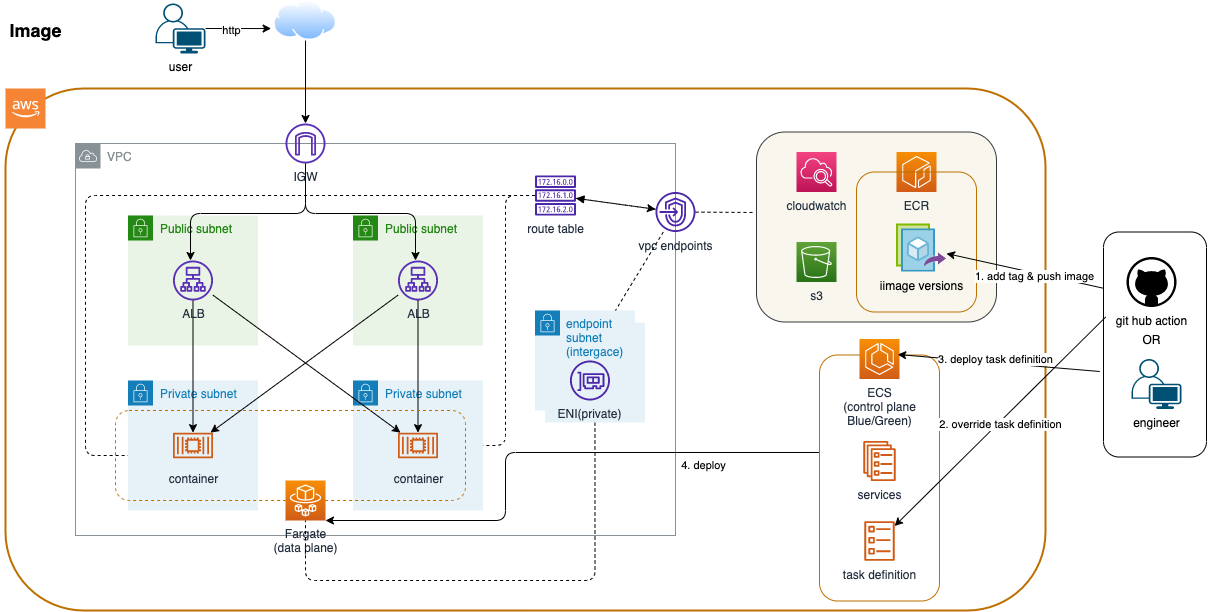

The diagram above was exported from draw.io. Its source (the exported page's mxGraphModel, read from the mxfile embedded in the PNG):
<mxGraphModel dx="1826" dy="700" grid="1" gridSize="10" guides="1" tooltips="1" connect="1" arrows="1" fold="1" page="1" pageScale="1" pageWidth="827" pageHeight="1169" background="#ffffff" math="0" shadow="0">
  <root>
    <mxCell id="0" />
    <mxCell id="1" parent="0" />
    <mxCell id="36" value="" style="whiteSpace=wrap;html=1;fontColor=#000000;strokeColor=#BD7000;strokeWidth=2;rounded=1;fillColor=none;" parent="1" vertex="1">
      <mxGeometry x="40" y="98" width="1040" height="522" as="geometry" />
    </mxCell>
    <mxCell id="62" value="" style="whiteSpace=wrap;html=1;rounded=1;strokeWidth=1;fillColor=none;strokeColor=#000000;" parent="1" vertex="1">
      <mxGeometry x="1138" y="241.5" width="103" height="225" as="geometry" />
    </mxCell>
    <mxCell id="76" value="" style="whiteSpace=wrap;html=1;rounded=1;strokeWidth=1;strokeColor=#36393d;fillColor=#f9f7ed;" vertex="1" parent="1">
      <mxGeometry x="791" y="141.5" width="240" height="190" as="geometry" />
    </mxCell>
    <mxCell id="9" value="VPC" style="outlineConnect=0;gradientColor=none;html=1;whiteSpace=wrap;fontSize=12;fontStyle=0;shape=mxgraph.aws4.group;grIcon=mxgraph.aws4.group_vpc;strokeColor=#879196;fillColor=none;verticalAlign=top;align=left;spacingLeft=30;fontColor=#879196;dashed=0;" parent="1" vertex="1">
      <mxGeometry x="110" y="153" width="600" height="392" as="geometry" />
    </mxCell>
    <mxCell id="63" style="edgeStyle=orthogonalEdgeStyle;orthogonalLoop=1;jettySize=auto;html=1;labelBackgroundColor=#000000;fontColor=#000000;strokeColor=#000000;" parent="1" source="37" target="58" edge="1">
      <mxGeometry relative="1" as="geometry">
        <mxPoint x="360" y="520" as="targetPoint" />
        <Array as="points">
          <mxPoint x="540" y="462" />
          <mxPoint x="540" y="530" />
        </Array>
        <mxPoint x="700" y="462" as="sourcePoint" />
      </mxGeometry>
    </mxCell>
    <mxCell id="64" value="&lt;span style=&quot;background-color: rgb(255 , 255 , 255)&quot;&gt;4. deploy&lt;/span&gt;" style="edgeLabel;html=1;align=center;verticalAlign=middle;resizable=0;points=[];fontColor=#000000;" parent="63" vertex="1" connectable="0">
      <mxGeometry x="-0.8786" y="-1" relative="1" as="geometry">
        <mxPoint x="-82" y="14" as="offset" />
      </mxGeometry>
    </mxCell>
    <mxCell id="37" value="" style="whiteSpace=wrap;html=1;rounded=1;strokeWidth=1;strokeColor=#BD7000;fontColor=#000000;fillColor=none;" parent="1" vertex="1">
      <mxGeometry x="854" y="364.5" width="120" height="246" as="geometry" />
    </mxCell>
    <mxCell id="4" value="Public subnet" style="points=[[0,0],[0.25,0],[0.5,0],[0.75,0],[1,0],[1,0.25],[1,0.5],[1,0.75],[1,1],[0.75,1],[0.5,1],[0.25,1],[0,1],[0,0.75],[0,0.5],[0,0.25]];outlineConnect=0;gradientColor=none;html=1;whiteSpace=wrap;fontSize=12;fontStyle=0;shape=mxgraph.aws4.group;grIcon=mxgraph.aws4.group_security_group;grStroke=0;strokeColor=#248814;fillColor=#E9F3E6;verticalAlign=top;align=left;spacingLeft=30;fontColor=#248814;dashed=0;" parent="1" vertex="1">
      <mxGeometry x="162.5" y="225" width="130" height="130" as="geometry" />
    </mxCell>
    <mxCell id="5" value="Public subnet" style="points=[[0,0],[0.25,0],[0.5,0],[0.75,0],[1,0],[1,0.25],[1,0.5],[1,0.75],[1,1],[0.75,1],[0.5,1],[0.25,1],[0,1],[0,0.75],[0,0.5],[0,0.25]];outlineConnect=0;gradientColor=none;html=1;whiteSpace=wrap;fontSize=12;fontStyle=0;shape=mxgraph.aws4.group;grIcon=mxgraph.aws4.group_security_group;grStroke=0;strokeColor=#248814;fillColor=#E9F3E6;verticalAlign=top;align=left;spacingLeft=30;fontColor=#248814;dashed=0;" parent="1" vertex="1">
      <mxGeometry x="387.5" y="225" width="130" height="130" as="geometry" />
    </mxCell>
    <mxCell id="6" value="Private subnet" style="points=[[0,0],[0.25,0],[0.5,0],[0.75,0],[1,0],[1,0.25],[1,0.5],[1,0.75],[1,1],[0.75,1],[0.5,1],[0.25,1],[0,1],[0,0.75],[0,0.5],[0,0.25]];outlineConnect=0;gradientColor=none;html=1;whiteSpace=wrap;fontSize=12;fontStyle=0;shape=mxgraph.aws4.group;grIcon=mxgraph.aws4.group_security_group;grStroke=0;strokeColor=#147EBA;fillColor=#E6F2F8;verticalAlign=top;align=left;spacingLeft=30;fontColor=#147EBA;dashed=0;" parent="1" vertex="1">
      <mxGeometry x="162.5" y="390" width="130" height="130" as="geometry" />
    </mxCell>
    <mxCell id="8" value="ECR" style="points=[[0,0,0],[0.25,0,0],[0.5,0,0],[0.75,0,0],[1,0,0],[0,1,0],[0.25,1,0],[0.5,1,0],[0.75,1,0],[1,1,0],[0,0.25,0],[0,0.5,0],[0,0.75,0],[1,0.25,0],[1,0.5,0],[1,0.75,0]];outlineConnect=0;fontColor=#232F3E;gradientColor=#F78E04;gradientDirection=north;fillColor=#D05C17;strokeColor=#ffffff;dashed=0;verticalLabelPosition=bottom;verticalAlign=top;align=center;html=1;fontSize=12;fontStyle=0;aspect=fixed;shape=mxgraph.aws4.resourceIcon;resIcon=mxgraph.aws4.ecr;" parent="1" vertex="1">
      <mxGeometry x="931" y="161.5" width="40" height="40" as="geometry" />
    </mxCell>
    <mxCell id="34" style="orthogonalLoop=1;jettySize=auto;html=1;labelBackgroundColor=#000000;fontColor=#000000;strokeColor=#000000;" parent="1" source="11" target="15" edge="1">
      <mxGeometry relative="1" as="geometry" />
    </mxCell>
    <mxCell id="11" value="ALB" style="outlineConnect=0;fontColor=#232F3E;gradientColor=none;fillColor=#5A30B5;strokeColor=none;dashed=0;verticalLabelPosition=bottom;verticalAlign=top;align=center;html=1;fontSize=12;fontStyle=0;aspect=fixed;pointerEvents=1;shape=mxgraph.aws4.application_load_balancer;" parent="1" vertex="1">
      <mxGeometry x="432.5" y="270" width="40" height="40" as="geometry" />
    </mxCell>
    <mxCell id="28" style="edgeStyle=orthogonalEdgeStyle;rounded=1;orthogonalLoop=1;jettySize=auto;html=1;labelBackgroundColor=#000000;fontColor=#000000;strokeColor=#000000;" parent="1" source="13" target="19" edge="1">
      <mxGeometry relative="1" as="geometry">
        <Array as="points">
          <mxPoint x="340" y="223" />
          <mxPoint x="225" y="223" />
        </Array>
      </mxGeometry>
    </mxCell>
    <mxCell id="29" style="edgeStyle=orthogonalEdgeStyle;rounded=1;orthogonalLoop=1;jettySize=auto;html=1;labelBackgroundColor=#000000;fontColor=#000000;strokeColor=#000000;" parent="1" source="13" target="11" edge="1">
      <mxGeometry relative="1" as="geometry">
        <Array as="points">
          <mxPoint x="340" y="223" />
          <mxPoint x="450" y="223" />
        </Array>
      </mxGeometry>
    </mxCell>
    <mxCell id="13" value="IGW" style="outlineConnect=0;fontColor=#232F3E;gradientColor=none;fillColor=#5A30B5;strokeColor=none;dashed=0;verticalLabelPosition=bottom;verticalAlign=top;align=center;html=1;fontSize=12;fontStyle=0;aspect=fixed;pointerEvents=1;shape=mxgraph.aws4.internet_gateway;" parent="1" vertex="1">
      <mxGeometry x="320" y="133" width="40" height="40" as="geometry" />
    </mxCell>
    <mxCell id="15" value="container" style="outlineConnect=0;fontColor=#232F3E;gradientColor=none;fillColor=#D05C17;strokeColor=none;dashed=0;verticalLabelPosition=bottom;verticalAlign=top;align=center;html=1;fontSize=12;fontStyle=0;aspect=fixed;pointerEvents=1;shape=mxgraph.aws4.container_2;" parent="1" vertex="1">
      <mxGeometry x="207.5" y="435" width="40" height="40" as="geometry" />
    </mxCell>
    <mxCell id="17" value="Private subnet" style="points=[[0,0],[0.25,0],[0.5,0],[0.75,0],[1,0],[1,0.25],[1,0.5],[1,0.75],[1,1],[0.75,1],[0.5,1],[0.25,1],[0,1],[0,0.75],[0,0.5],[0,0.25]];outlineConnect=0;gradientColor=none;html=1;whiteSpace=wrap;fontSize=12;fontStyle=0;shape=mxgraph.aws4.group;grIcon=mxgraph.aws4.group_security_group;grStroke=0;strokeColor=#147EBA;fillColor=#E6F2F8;verticalAlign=top;align=left;spacingLeft=30;fontColor=#147EBA;dashed=0;" parent="1" vertex="1">
      <mxGeometry x="387.5" y="390" width="130" height="130" as="geometry" />
    </mxCell>
    <mxCell id="18" value="container" style="outlineConnect=0;fontColor=#232F3E;gradientColor=none;fillColor=#D05C17;strokeColor=none;dashed=0;verticalLabelPosition=bottom;verticalAlign=top;align=center;html=1;fontSize=12;fontStyle=0;aspect=fixed;pointerEvents=1;shape=mxgraph.aws4.container_2;" parent="1" vertex="1">
      <mxGeometry x="432.5" y="435" width="40" height="40" as="geometry" />
    </mxCell>
    <mxCell id="30" style="edgeStyle=orthogonalEdgeStyle;rounded=0;orthogonalLoop=1;jettySize=auto;html=1;labelBackgroundColor=#000000;fontColor=#000000;strokeColor=#000000;" parent="1" source="19" target="15" edge="1">
      <mxGeometry relative="1" as="geometry" />
    </mxCell>
    <mxCell id="31" style="orthogonalLoop=1;jettySize=auto;html=1;labelBackgroundColor=#000000;fontColor=#000000;strokeColor=#000000;" parent="1" source="19" target="18" edge="1">
      <mxGeometry relative="1" as="geometry" />
    </mxCell>
    <mxCell id="19" value="ALB" style="outlineConnect=0;fontColor=#232F3E;gradientColor=none;fillColor=#5A30B5;strokeColor=none;dashed=0;verticalLabelPosition=bottom;verticalAlign=top;align=center;html=1;fontSize=12;fontStyle=0;aspect=fixed;pointerEvents=1;shape=mxgraph.aws4.application_load_balancer;" parent="1" vertex="1">
      <mxGeometry x="207.5" y="270" width="40" height="40" as="geometry" />
    </mxCell>
    <mxCell id="21" value="ECS&lt;br&gt;(control plane&lt;br&gt;Blue/Green)" style="points=[[0,0,0],[0.25,0,0],[0.5,0,0],[0.75,0,0],[1,0,0],[0,1,0],[0.25,1,0],[0.5,1,0],[0.75,1,0],[1,1,0],[0,0.25,0],[0,0.5,0],[0,0.75,0],[1,0.25,0],[1,0.5,0],[1,0.75,0]];outlineConnect=0;fontColor=#232F3E;gradientColor=#F78E04;gradientDirection=north;fillColor=#D05C17;strokeColor=#ffffff;dashed=0;verticalLabelPosition=bottom;verticalAlign=top;align=center;html=1;fontSize=12;fontStyle=0;aspect=fixed;shape=mxgraph.aws4.resourceIcon;resIcon=mxgraph.aws4.ecs;" parent="1" vertex="1">
      <mxGeometry x="894" y="348.5" width="40" height="40" as="geometry" />
    </mxCell>
    <mxCell id="27" style="edgeStyle=orthogonalEdgeStyle;rounded=1;orthogonalLoop=1;jettySize=auto;html=1;labelBackgroundColor=#000000;fontColor=#000000;strokeColor=#000000;exitX=0.5;exitY=1;exitDx=0;exitDy=0;" parent="1" source="22" target="13" edge="1">
      <mxGeometry relative="1" as="geometry">
        <mxPoint x="340.0049999999999" y="59" as="sourcePoint" />
      </mxGeometry>
    </mxCell>
    <mxCell id="22" value="" style="aspect=fixed;perimeter=ellipsePerimeter;html=1;align=center;shadow=0;dashed=0;spacingTop=3;image;image=img/lib/active_directory/internet_cloud.svg;" parent="1" vertex="1">
      <mxGeometry x="308.26" y="10" width="63.49" height="40" as="geometry" />
    </mxCell>
    <mxCell id="32" style="edgeStyle=orthogonalEdgeStyle;rounded=1;orthogonalLoop=1;jettySize=auto;html=1;labelBackgroundColor=#000000;fontColor=#000000;strokeColor=#000000;" parent="1" source="11" target="18" edge="1">
      <mxGeometry relative="1" as="geometry" />
    </mxCell>
    <mxCell id="2" value="" style="outlineConnect=0;dashed=0;verticalLabelPosition=bottom;verticalAlign=top;align=center;html=1;shape=mxgraph.aws3.cloud_2;fillColor=#F58534;gradientColor=none;" parent="1" vertex="1">
      <mxGeometry x="40" y="98" width="40" height="40" as="geometry" />
    </mxCell>
    <mxCell id="38" value="services" style="outlineConnect=0;fontColor=#232F3E;gradientColor=none;fillColor=#D05C17;strokeColor=none;dashed=0;verticalLabelPosition=bottom;verticalAlign=top;align=center;html=1;fontSize=12;fontStyle=0;aspect=fixed;pointerEvents=1;shape=mxgraph.aws4.ecs_service;rounded=1;" parent="1" vertex="1">
      <mxGeometry x="897.59" y="450.5" width="32.82" height="40" as="geometry" />
    </mxCell>
    <mxCell id="39" value="task definition" style="outlineConnect=0;fontColor=#232F3E;gradientColor=none;fillColor=#D05C17;strokeColor=none;dashed=0;verticalLabelPosition=bottom;verticalAlign=top;align=center;html=1;fontSize=12;fontStyle=0;aspect=fixed;pointerEvents=1;shape=mxgraph.aws4.ecs_task;rounded=1;" parent="1" vertex="1">
      <mxGeometry x="898.87" y="530.5" width="30.26" height="40" as="geometry" />
    </mxCell>
    <mxCell id="40" value="" style="whiteSpace=wrap;html=1;rounded=1;strokeWidth=1;strokeColor=#BD7000;fontColor=#000000;fillColor=none;" parent="1" vertex="1">
      <mxGeometry x="891" y="181.5" width="120" height="140" as="geometry" />
    </mxCell>
    <mxCell id="42" value="iimage versions" style="aspect=fixed;html=1;points=[];align=center;image;fontSize=12;image=img/lib/mscae/Image_Versions.svg;rounded=1;fontColor=#000000;strokeColor=#000000;strokeWidth=1;fillColor=none;imageBackground=none;labelBorderColor=none;labelBackgroundColor=none;" parent="1" vertex="1">
      <mxGeometry x="931" y="233.5" width="50" height="48" as="geometry" />
    </mxCell>
    <mxCell id="47" style="edgeStyle=none;orthogonalLoop=1;jettySize=auto;html=1;entryX=-0.041;entryY=0.701;entryDx=0;entryDy=0;entryPerimeter=0;labelBackgroundColor=#000000;fontColor=#000000;strokeColor=#000000;" parent="1" source="46" target="22" edge="1">
      <mxGeometry relative="1" as="geometry" />
    </mxCell>
    <mxCell id="51" value="&lt;span style=&quot;background-color: rgb(255 , 255 , 255)&quot;&gt;http&lt;/span&gt;" style="edgeLabel;html=1;align=center;verticalAlign=middle;resizable=0;points=[];fontColor=#000000;" parent="47" vertex="1" connectable="0">
      <mxGeometry x="-0.2184" y="-2" relative="1" as="geometry">
        <mxPoint as="offset" />
      </mxGeometry>
    </mxCell>
    <mxCell id="46" value="user" style="points=[[0.35,0,0],[0.98,0.51,0],[1,0.71,0],[0.67,1,0],[0,0.795,0],[0,0.65,0]];verticalLabelPosition=bottom;html=1;verticalAlign=top;aspect=fixed;align=center;pointerEvents=1;shape=mxgraph.cisco19.user;fillColor=#005073;strokeColor=none;rounded=1;fontColor=#000000;" parent="1" vertex="1">
      <mxGeometry x="190" y="13" width="50" height="50" as="geometry" />
    </mxCell>
    <mxCell id="53" value="" style="group" parent="1" vertex="1" connectable="0">
      <mxGeometry x="1161" y="266.5" width="55" height="152" as="geometry" />
    </mxCell>
    <mxCell id="48" value="git hub action" style="verticalLabelPosition=bottom;html=1;verticalAlign=top;align=center;strokeColor=none;fillColor=#000000;shape=mxgraph.azure.github_code;pointerEvents=1;rounded=1;fontColor=#000000;" parent="53" vertex="1">
      <mxGeometry width="50" height="50" as="geometry" />
    </mxCell>
    <mxCell id="49" value="OR" style="text;html=1;align=center;verticalAlign=middle;resizable=0;points=[];autosize=1;strokeColor=none;fontColor=#000000;" parent="53" vertex="1">
      <mxGeometry x="10" y="72" width="30" height="20" as="geometry" />
    </mxCell>
    <mxCell id="50" value="engineer" style="points=[[0.35,0,0],[0.98,0.51,0],[1,0.71,0],[0.67,1,0],[0,0.795,0],[0,0.65,0]];verticalLabelPosition=bottom;html=1;verticalAlign=top;aspect=fixed;align=center;pointerEvents=1;shape=mxgraph.cisco19.user;fillColor=#005073;strokeColor=none;rounded=1;fontColor=#000000;" parent="53" vertex="1">
      <mxGeometry x="5" y="102" width="50" height="50" as="geometry" />
    </mxCell>
    <mxCell id="54" style="edgeStyle=none;orthogonalLoop=1;jettySize=auto;html=1;labelBackgroundColor=#000000;fontColor=#000000;strokeColor=#000000;exitX=0;exitY=0.25;exitDx=0;exitDy=0;" parent="1" source="62" target="42" edge="1">
      <mxGeometry relative="1" as="geometry">
        <mxPoint x="1141" y="336.5" as="sourcePoint" />
      </mxGeometry>
    </mxCell>
    <mxCell id="55" value="&lt;span style=&quot;background-color: rgb(255 , 255 , 255)&quot;&gt;1. add tag &amp;amp; push image&lt;/span&gt;" style="edgeLabel;html=1;align=center;verticalAlign=middle;resizable=0;points=[];fontColor=#000000;" parent="54" vertex="1" connectable="0">
      <mxGeometry x="0.0845" y="-1" relative="1" as="geometry">
        <mxPoint x="16" y="8" as="offset" />
      </mxGeometry>
    </mxCell>
    <mxCell id="56" style="edgeStyle=none;orthogonalLoop=1;jettySize=auto;html=1;labelBackgroundColor=#000000;fontColor=#000000;strokeColor=#000000;exitX=0.021;exitY=0.378;exitDx=0;exitDy=0;exitPerimeter=0;" parent="1" source="62" target="39" edge="1">
      <mxGeometry relative="1" as="geometry">
        <mxPoint x="1141" y="376.5" as="sourcePoint" />
      </mxGeometry>
    </mxCell>
    <mxCell id="57" value="&lt;span style=&quot;background-color: rgb(255 , 255 , 255)&quot;&gt;2. override task definition&lt;/span&gt;" style="edgeLabel;html=1;align=center;verticalAlign=middle;resizable=0;points=[];fontColor=#000000;" parent="56" vertex="1" connectable="0">
      <mxGeometry x="-0.1185" y="-2" relative="1" as="geometry">
        <mxPoint x="-11" y="16" as="offset" />
      </mxGeometry>
    </mxCell>
    <mxCell id="59" value="" style="whiteSpace=wrap;html=1;rounded=1;strokeWidth=1;strokeColor=#BD7000;fontColor=#000000;fillColor=none;dashed=1;" parent="1" vertex="1">
      <mxGeometry x="150" y="420" width="350" height="90" as="geometry" />
    </mxCell>
    <mxCell id="58" value="Fargate&lt;br&gt;(data plane)" style="points=[[0,0,0],[0.25,0,0],[0.5,0,0],[0.75,0,0],[1,0,0],[0,1,0],[0.25,1,0],[0.5,1,0],[0.75,1,0],[1,1,0],[0,0.25,0],[0,0.5,0],[0,0.75,0],[1,0.25,0],[1,0.5,0],[1,0.75,0]];outlineConnect=0;fontColor=#232F3E;gradientColor=#F78E04;gradientDirection=north;fillColor=#D05C17;strokeColor=#ffffff;dashed=0;verticalLabelPosition=bottom;verticalAlign=top;align=center;html=1;fontSize=12;fontStyle=0;aspect=fixed;shape=mxgraph.aws4.resourceIcon;resIcon=mxgraph.aws4.fargate;rounded=1;" parent="1" vertex="1">
      <mxGeometry x="320" y="490" width="40" height="40" as="geometry" />
    </mxCell>
    <mxCell id="60" style="edgeStyle=none;orthogonalLoop=1;jettySize=auto;html=1;entryX=0.652;entryY=-0.002;entryDx=0;entryDy=0;entryPerimeter=0;labelBackgroundColor=#000000;fontColor=#000000;strokeColor=#000000;exitX=-0.036;exitY=0.62;exitDx=0;exitDy=0;exitPerimeter=0;" parent="1" source="62" target="37" edge="1">
      <mxGeometry relative="1" as="geometry">
        <mxPoint x="1141" y="406.5" as="sourcePoint" />
      </mxGeometry>
    </mxCell>
    <mxCell id="61" value="&lt;span style=&quot;background-color: rgb(255 , 255 , 255)&quot;&gt;3. deploy task definition&lt;/span&gt;" style="edgeLabel;html=1;align=center;verticalAlign=middle;resizable=0;points=[];fontColor=#000000;" parent="60" vertex="1" connectable="0">
      <mxGeometry x="0.0378" y="-4" relative="1" as="geometry">
        <mxPoint as="offset" />
      </mxGeometry>
    </mxCell>
    <mxCell id="65" value="&lt;font color=&quot;#000000&quot;&gt;&lt;span style=&quot;font-size: 18px&quot;&gt;&lt;b&gt;Image&lt;/b&gt;&lt;/span&gt;&lt;/font&gt;" style="text;html=1;align=center;verticalAlign=middle;resizable=0;points=[];autosize=1;strokeColor=none;" parent="1" vertex="1">
      <mxGeometry x="35" y="30" width="70" height="20" as="geometry" />
    </mxCell>
    <mxCell id="87" style="edgeStyle=none;html=1;dashed=1;fontColor=#000000;startArrow=none;startFill=0;strokeColor=#000000;endArrow=none;endFill=0;" edge="1" parent="1" source="68">
      <mxGeometry relative="1" as="geometry">
        <mxPoint x="790" y="222" as="targetPoint" />
      </mxGeometry>
    </mxCell>
    <mxCell id="68" value="vpc endpoints" style="sketch=0;outlineConnect=0;fontColor=#232F3E;gradientColor=none;fillColor=#4D27AA;strokeColor=none;dashed=0;verticalLabelPosition=bottom;verticalAlign=top;align=center;html=1;fontSize=12;fontStyle=0;aspect=fixed;pointerEvents=1;shape=mxgraph.aws4.endpoints;" vertex="1" parent="1">
      <mxGeometry x="690" y="201.5" width="40" height="40" as="geometry" />
    </mxCell>
    <mxCell id="71" value="cloudwatch" style="sketch=0;points=[[0,0,0],[0.25,0,0],[0.5,0,0],[0.75,0,0],[1,0,0],[0,1,0],[0.25,1,0],[0.5,1,0],[0.75,1,0],[1,1,0],[0,0.25,0],[0,0.5,0],[0,0.75,0],[1,0.25,0],[1,0.5,0],[1,0.75,0]];points=[[0,0,0],[0.25,0,0],[0.5,0,0],[0.75,0,0],[1,0,0],[0,1,0],[0.25,1,0],[0.5,1,0],[0.75,1,0],[1,1,0],[0,0.25,0],[0,0.5,0],[0,0.75,0],[1,0.25,0],[1,0.5,0],[1,0.75,0]];outlineConnect=0;fontColor=#232F3E;gradientColor=#F34482;gradientDirection=north;fillColor=#BC1356;strokeColor=#ffffff;dashed=0;verticalLabelPosition=bottom;verticalAlign=top;align=center;html=1;fontSize=12;fontStyle=0;aspect=fixed;shape=mxgraph.aws4.resourceIcon;resIcon=mxgraph.aws4.cloudwatch_2;" vertex="1" parent="1">
      <mxGeometry x="831" y="161.5" width="40" height="40" as="geometry" />
    </mxCell>
    <mxCell id="73" value="s3" style="sketch=0;points=[[0,0,0],[0.25,0,0],[0.5,0,0],[0.75,0,0],[1,0,0],[0,1,0],[0.25,1,0],[0.5,1,0],[0.75,1,0],[1,1,0],[0,0.25,0],[0,0.5,0],[0,0.75,0],[1,0.25,0],[1,0.5,0],[1,0.75,0]];outlineConnect=0;fontColor=#232F3E;gradientColor=#60A337;gradientDirection=north;fillColor=#277116;strokeColor=#ffffff;dashed=0;verticalLabelPosition=bottom;verticalAlign=top;align=center;html=1;fontSize=12;fontStyle=0;aspect=fixed;shape=mxgraph.aws4.resourceIcon;resIcon=mxgraph.aws4.s3;" vertex="1" parent="1">
      <mxGeometry x="831" y="251.5" width="40" height="40" as="geometry" />
    </mxCell>
    <mxCell id="77" style="edgeStyle=orthogonalEdgeStyle;orthogonalLoop=1;jettySize=auto;html=1;labelBackgroundColor=#000000;fontColor=#000000;strokeColor=#000000;dashed=1;startArrow=none;startFill=0;exitX=0.5;exitY=1;exitDx=0;exitDy=0;endArrow=none;endFill=0;" edge="1" parent="1" source="66" target="58">
      <mxGeometry relative="1" as="geometry">
        <mxPoint x="510" y="531.85" as="targetPoint" />
        <Array as="points">
          <mxPoint x="630" y="590" />
          <mxPoint x="340" y="590" />
        </Array>
        <mxPoint x="610.96" y="398.15999999999997" as="sourcePoint" />
      </mxGeometry>
    </mxCell>
    <mxCell id="84" value="" style="edgeStyle=none;html=1;dashed=1;fontColor=#000000;startArrow=block;startFill=1;" edge="1" parent="1" source="79" target="68">
      <mxGeometry relative="1" as="geometry" />
    </mxCell>
    <mxCell id="79" value="route table" style="sketch=0;outlineConnect=0;fontColor=#232F3E;gradientColor=none;fillColor=#4D27AA;strokeColor=none;dashed=0;verticalLabelPosition=bottom;verticalAlign=top;align=center;html=1;fontSize=12;fontStyle=0;pointerEvents=1;shape=mxgraph.aws4.route_table;labelBackgroundColor=none;labelBorderColor=none;" vertex="1" parent="1">
      <mxGeometry x="569.47" y="185" width="41.06" height="40" as="geometry" />
    </mxCell>
    <mxCell id="81" value="" style="group" vertex="1" connectable="0" parent="1">
      <mxGeometry x="569.47" y="320" width="110" height="112" as="geometry" />
    </mxCell>
    <mxCell id="66" value="endpoint subnet" style="points=[[0,0],[0.25,0],[0.5,0],[0.75,0],[1,0],[1,0.25],[1,0.5],[1,0.75],[1,1],[0.75,1],[0.5,1],[0.25,1],[0,1],[0,0.75],[0,0.5],[0,0.25]];outlineConnect=0;gradientColor=none;html=1;whiteSpace=wrap;fontSize=12;fontStyle=0;shape=mxgraph.aws4.group;grIcon=mxgraph.aws4.group_security_group;grStroke=0;strokeColor=#147EBA;fillColor=#E6F2F8;verticalAlign=top;align=left;spacingLeft=30;fontColor=#147EBA;dashed=0;" vertex="1" parent="81">
      <mxGeometry x="10" y="12" width="100" height="100" as="geometry" />
    </mxCell>
    <mxCell id="80" value="endpoint subnet&lt;br&gt;(intergace)" style="points=[[0,0],[0.25,0],[0.5,0],[0.75,0],[1,0],[1,0.25],[1,0.5],[1,0.75],[1,1],[0.75,1],[0.5,1],[0.25,1],[0,1],[0,0.75],[0,0.5],[0,0.25]];outlineConnect=0;gradientColor=none;html=1;whiteSpace=wrap;fontSize=12;fontStyle=0;shape=mxgraph.aws4.group;grIcon=mxgraph.aws4.group_security_group;grStroke=0;strokeColor=#147EBA;fillColor=#E6F2F8;verticalAlign=top;align=left;spacingLeft=30;fontColor=#147EBA;dashed=0;" vertex="1" parent="81">
      <mxGeometry width="100" height="100" as="geometry" />
    </mxCell>
    <mxCell id="95" value="ENI(private)" style="sketch=0;outlineConnect=0;fontColor=#232F3E;gradientColor=none;fillColor=#4D27AA;strokeColor=none;dashed=0;verticalLabelPosition=bottom;verticalAlign=top;align=center;html=1;fontSize=12;fontStyle=0;aspect=fixed;pointerEvents=1;shape=mxgraph.aws4.elastic_network_interface;labelBackgroundColor=none;labelBorderColor=none;" vertex="1" parent="81">
      <mxGeometry x="35" y="50" width="40" height="40" as="geometry" />
    </mxCell>
    <mxCell id="88" style="edgeStyle=none;html=1;dashed=1;fontColor=#000000;startArrow=none;startFill=0;strokeColor=#000000;endArrow=none;endFill=0;" edge="1" parent="1" source="68" target="80">
      <mxGeometry relative="1" as="geometry">
        <mxPoint x="740" y="231.6249999999999" as="sourcePoint" />
        <mxPoint x="800" y="231.9999999999999" as="targetPoint" />
      </mxGeometry>
    </mxCell>
    <mxCell id="89" style="edgeStyle=none;html=1;dashed=1;fontColor=#000000;startArrow=none;startFill=0;strokeColor=#000000;endArrow=none;endFill=0;" edge="1" parent="1" source="68" target="79">
      <mxGeometry relative="1" as="geometry">
        <mxPoint x="707.8074074074075" y="251.5" as="sourcePoint" />
        <mxPoint x="659.9514814814816" y="330" as="targetPoint" />
      </mxGeometry>
    </mxCell>
    <mxCell id="90" style="edgeStyle=orthogonalEdgeStyle;orthogonalLoop=1;jettySize=auto;html=1;labelBackgroundColor=#000000;fontColor=#000000;strokeColor=#000000;dashed=1;startArrow=none;startFill=0;endArrow=none;endFill=0;" edge="1" parent="1" source="79" target="17">
      <mxGeometry relative="1" as="geometry">
        <mxPoint x="350" y="540" as="targetPoint" />
        <Array as="points">
          <mxPoint x="540" y="205" />
          <mxPoint x="540" y="455" />
        </Array>
        <mxPoint x="639.4700000000003" y="442" as="sourcePoint" />
      </mxGeometry>
    </mxCell>
    <mxCell id="94" style="edgeStyle=orthogonalEdgeStyle;orthogonalLoop=1;jettySize=auto;html=1;labelBackgroundColor=#000000;fontColor=#000000;strokeColor=#000000;dashed=1;startArrow=none;startFill=0;endArrow=none;endFill=0;" edge="1" parent="1" source="79" target="6">
      <mxGeometry relative="1" as="geometry">
        <mxPoint x="527.5" y="465" as="targetPoint" />
        <Array as="points">
          <mxPoint x="120" y="205" />
          <mxPoint x="120" y="465" />
        </Array>
        <mxPoint x="579.5941490596706" y="215" as="sourcePoint" />
      </mxGeometry>
    </mxCell>
  </root>
</mxGraphModel>